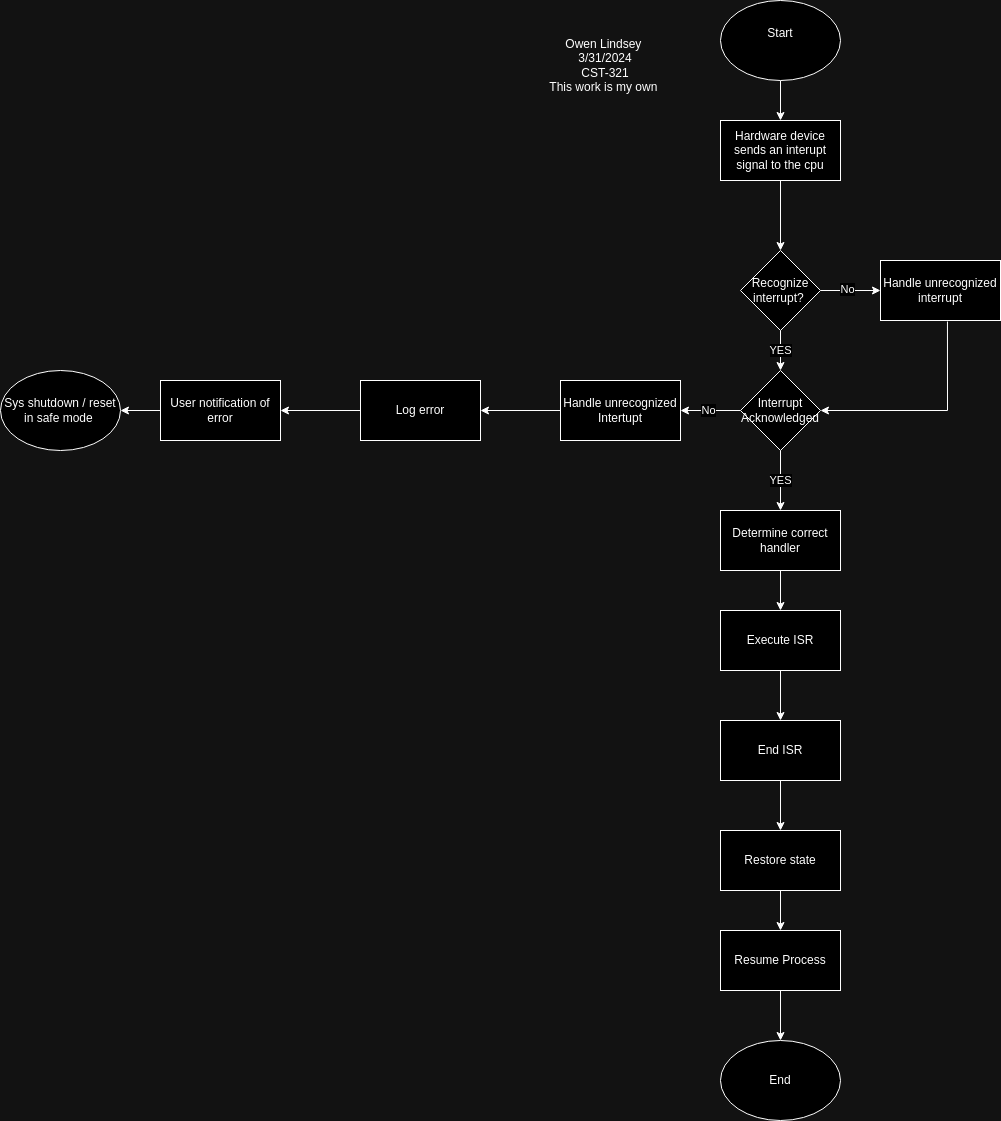

The diagram above was exported from draw.io. Its source (the exported page's mxGraphModel, read from the mxfile embedded in the PNG):
<mxGraphModel dx="1907" dy="566" grid="1" gridSize="10" guides="1" tooltips="1" connect="1" arrows="1" fold="1" page="1" pageScale="1" pageWidth="850" pageHeight="1100" math="0" shadow="0">
  <root>
    <mxCell id="0" />
    <mxCell id="1" parent="0" />
    <mxCell id="Vv_1Ex3Aelx2vM6hussD-3" value="" style="edgeStyle=orthogonalEdgeStyle;rounded=0;orthogonalLoop=1;jettySize=auto;html=1;" edge="1" parent="1" source="Vv_1Ex3Aelx2vM6hussD-1" target="Vv_1Ex3Aelx2vM6hussD-2">
      <mxGeometry relative="1" as="geometry" />
    </mxCell>
    <mxCell id="Vv_1Ex3Aelx2vM6hussD-1" value="Start&lt;div&gt;&lt;br&gt;&lt;/div&gt;" style="ellipse;whiteSpace=wrap;html=1;" vertex="1" parent="1">
      <mxGeometry x="350" y="40" width="120" height="80" as="geometry" />
    </mxCell>
    <mxCell id="Vv_1Ex3Aelx2vM6hussD-5" value="" style="edgeStyle=orthogonalEdgeStyle;rounded=0;orthogonalLoop=1;jettySize=auto;html=1;" edge="1" parent="1" source="Vv_1Ex3Aelx2vM6hussD-2" target="Vv_1Ex3Aelx2vM6hussD-4">
      <mxGeometry relative="1" as="geometry" />
    </mxCell>
    <mxCell id="Vv_1Ex3Aelx2vM6hussD-2" value="Hardware device sends an interupt signal to the cpu" style="whiteSpace=wrap;html=1;" vertex="1" parent="1">
      <mxGeometry x="350" y="160" width="120" height="60" as="geometry" />
    </mxCell>
    <mxCell id="Vv_1Ex3Aelx2vM6hussD-7" value="YES" style="edgeStyle=orthogonalEdgeStyle;rounded=0;orthogonalLoop=1;jettySize=auto;html=1;" edge="1" parent="1" source="Vv_1Ex3Aelx2vM6hussD-4" target="Vv_1Ex3Aelx2vM6hussD-6">
      <mxGeometry relative="1" as="geometry" />
    </mxCell>
    <mxCell id="Vv_1Ex3Aelx2vM6hussD-21" value="" style="edgeStyle=orthogonalEdgeStyle;rounded=0;orthogonalLoop=1;jettySize=auto;html=1;" edge="1" parent="1" source="Vv_1Ex3Aelx2vM6hussD-4" target="Vv_1Ex3Aelx2vM6hussD-20">
      <mxGeometry relative="1" as="geometry" />
    </mxCell>
    <mxCell id="Vv_1Ex3Aelx2vM6hussD-22" value="No" style="edgeLabel;html=1;align=center;verticalAlign=middle;resizable=0;points=[];" vertex="1" connectable="0" parent="Vv_1Ex3Aelx2vM6hussD-21">
      <mxGeometry x="-0.1222" y="2" relative="1" as="geometry">
        <mxPoint as="offset" />
      </mxGeometry>
    </mxCell>
    <mxCell id="Vv_1Ex3Aelx2vM6hussD-4" value="Recognize interrupt?&amp;nbsp;" style="rhombus;whiteSpace=wrap;html=1;" vertex="1" parent="1">
      <mxGeometry x="370" y="290" width="80" height="80" as="geometry" />
    </mxCell>
    <mxCell id="Vv_1Ex3Aelx2vM6hussD-9" value="YES" style="edgeStyle=orthogonalEdgeStyle;rounded=0;orthogonalLoop=1;jettySize=auto;html=1;" edge="1" parent="1" source="Vv_1Ex3Aelx2vM6hussD-6" target="Vv_1Ex3Aelx2vM6hussD-8">
      <mxGeometry relative="1" as="geometry" />
    </mxCell>
    <mxCell id="Vv_1Ex3Aelx2vM6hussD-24" value="" style="edgeStyle=orthogonalEdgeStyle;rounded=0;orthogonalLoop=1;jettySize=auto;html=1;" edge="1" parent="1" source="Vv_1Ex3Aelx2vM6hussD-6" target="Vv_1Ex3Aelx2vM6hussD-23">
      <mxGeometry relative="1" as="geometry" />
    </mxCell>
    <mxCell id="Vv_1Ex3Aelx2vM6hussD-37" value="No" style="edgeLabel;html=1;align=center;verticalAlign=middle;resizable=0;points=[];" vertex="1" connectable="0" parent="Vv_1Ex3Aelx2vM6hussD-24">
      <mxGeometry x="0.1" y="-1" relative="1" as="geometry">
        <mxPoint as="offset" />
      </mxGeometry>
    </mxCell>
    <mxCell id="Vv_1Ex3Aelx2vM6hussD-6" value="Interrupt Acknowledged" style="rhombus;whiteSpace=wrap;html=1;" vertex="1" parent="1">
      <mxGeometry x="370" y="410" width="80" height="80" as="geometry" />
    </mxCell>
    <mxCell id="Vv_1Ex3Aelx2vM6hussD-11" value="" style="edgeStyle=orthogonalEdgeStyle;rounded=0;orthogonalLoop=1;jettySize=auto;html=1;" edge="1" parent="1" source="Vv_1Ex3Aelx2vM6hussD-8" target="Vv_1Ex3Aelx2vM6hussD-10">
      <mxGeometry relative="1" as="geometry" />
    </mxCell>
    <mxCell id="Vv_1Ex3Aelx2vM6hussD-8" value="Determine correct handler" style="whiteSpace=wrap;html=1;" vertex="1" parent="1">
      <mxGeometry x="350" y="550" width="120" height="60" as="geometry" />
    </mxCell>
    <mxCell id="Vv_1Ex3Aelx2vM6hussD-13" value="" style="edgeStyle=orthogonalEdgeStyle;rounded=0;orthogonalLoop=1;jettySize=auto;html=1;" edge="1" parent="1" source="Vv_1Ex3Aelx2vM6hussD-10" target="Vv_1Ex3Aelx2vM6hussD-12">
      <mxGeometry relative="1" as="geometry" />
    </mxCell>
    <mxCell id="Vv_1Ex3Aelx2vM6hussD-10" value="Execute ISR" style="whiteSpace=wrap;html=1;" vertex="1" parent="1">
      <mxGeometry x="350" y="650" width="120" height="60" as="geometry" />
    </mxCell>
    <mxCell id="Vv_1Ex3Aelx2vM6hussD-15" value="" style="edgeStyle=orthogonalEdgeStyle;rounded=0;orthogonalLoop=1;jettySize=auto;html=1;" edge="1" parent="1" source="Vv_1Ex3Aelx2vM6hussD-12" target="Vv_1Ex3Aelx2vM6hussD-14">
      <mxGeometry relative="1" as="geometry" />
    </mxCell>
    <mxCell id="Vv_1Ex3Aelx2vM6hussD-12" value="End ISR" style="whiteSpace=wrap;html=1;" vertex="1" parent="1">
      <mxGeometry x="350" y="760" width="120" height="60" as="geometry" />
    </mxCell>
    <mxCell id="Vv_1Ex3Aelx2vM6hussD-17" value="" style="edgeStyle=orthogonalEdgeStyle;rounded=0;orthogonalLoop=1;jettySize=auto;html=1;" edge="1" parent="1" source="Vv_1Ex3Aelx2vM6hussD-14" target="Vv_1Ex3Aelx2vM6hussD-16">
      <mxGeometry relative="1" as="geometry" />
    </mxCell>
    <mxCell id="Vv_1Ex3Aelx2vM6hussD-14" value="Restore state" style="whiteSpace=wrap;html=1;" vertex="1" parent="1">
      <mxGeometry x="350" y="870" width="120" height="60" as="geometry" />
    </mxCell>
    <mxCell id="Vv_1Ex3Aelx2vM6hussD-19" value="" style="edgeStyle=orthogonalEdgeStyle;rounded=0;orthogonalLoop=1;jettySize=auto;html=1;" edge="1" parent="1" source="Vv_1Ex3Aelx2vM6hussD-16" target="Vv_1Ex3Aelx2vM6hussD-18">
      <mxGeometry relative="1" as="geometry" />
    </mxCell>
    <mxCell id="Vv_1Ex3Aelx2vM6hussD-16" value="Resume Process" style="whiteSpace=wrap;html=1;" vertex="1" parent="1">
      <mxGeometry x="350" y="970" width="120" height="60" as="geometry" />
    </mxCell>
    <mxCell id="Vv_1Ex3Aelx2vM6hussD-18" value="End" style="ellipse;whiteSpace=wrap;html=1;" vertex="1" parent="1">
      <mxGeometry x="350" y="1080" width="120" height="80" as="geometry" />
    </mxCell>
    <mxCell id="Vv_1Ex3Aelx2vM6hussD-20" value="Handle unrecognized interrupt" style="whiteSpace=wrap;html=1;" vertex="1" parent="1">
      <mxGeometry x="510" y="300" width="120" height="60" as="geometry" />
    </mxCell>
    <mxCell id="Vv_1Ex3Aelx2vM6hussD-26" value="" style="edgeStyle=orthogonalEdgeStyle;rounded=0;orthogonalLoop=1;jettySize=auto;html=1;" edge="1" parent="1" source="Vv_1Ex3Aelx2vM6hussD-23" target="Vv_1Ex3Aelx2vM6hussD-25">
      <mxGeometry relative="1" as="geometry" />
    </mxCell>
    <mxCell id="Vv_1Ex3Aelx2vM6hussD-23" value="Handle unrecognized Intertupt" style="whiteSpace=wrap;html=1;" vertex="1" parent="1">
      <mxGeometry x="190" y="420" width="120" height="60" as="geometry" />
    </mxCell>
    <mxCell id="Vv_1Ex3Aelx2vM6hussD-28" value="" style="edgeStyle=orthogonalEdgeStyle;rounded=0;orthogonalLoop=1;jettySize=auto;html=1;" edge="1" parent="1" source="Vv_1Ex3Aelx2vM6hussD-25" target="Vv_1Ex3Aelx2vM6hussD-27">
      <mxGeometry relative="1" as="geometry" />
    </mxCell>
    <mxCell id="Vv_1Ex3Aelx2vM6hussD-25" value="Log error" style="whiteSpace=wrap;html=1;" vertex="1" parent="1">
      <mxGeometry x="-10" y="420" width="120" height="60" as="geometry" />
    </mxCell>
    <mxCell id="Vv_1Ex3Aelx2vM6hussD-38" value="" style="edgeStyle=orthogonalEdgeStyle;rounded=0;orthogonalLoop=1;jettySize=auto;html=1;" edge="1" parent="1" source="Vv_1Ex3Aelx2vM6hussD-27" target="Vv_1Ex3Aelx2vM6hussD-31">
      <mxGeometry relative="1" as="geometry" />
    </mxCell>
    <mxCell id="Vv_1Ex3Aelx2vM6hussD-27" value="User notification of error" style="whiteSpace=wrap;html=1;" vertex="1" parent="1">
      <mxGeometry x="-210" y="420" width="120" height="60" as="geometry" />
    </mxCell>
    <mxCell id="Vv_1Ex3Aelx2vM6hussD-31" value="Sys shutdown / reset in safe mode&amp;nbsp;" style="ellipse;whiteSpace=wrap;html=1;" vertex="1" parent="1">
      <mxGeometry x="-370" y="410" width="120" height="80" as="geometry" />
    </mxCell>
    <mxCell id="Vv_1Ex3Aelx2vM6hussD-39" value="" style="endArrow=classic;html=1;rounded=0;exitX=0.558;exitY=1.017;exitDx=0;exitDy=0;exitPerimeter=0;entryX=1;entryY=0.5;entryDx=0;entryDy=0;" edge="1" parent="1" source="Vv_1Ex3Aelx2vM6hussD-20" target="Vv_1Ex3Aelx2vM6hussD-6">
      <mxGeometry width="50" height="50" relative="1" as="geometry">
        <mxPoint x="600" y="420" as="sourcePoint" />
        <mxPoint x="577" y="460" as="targetPoint" />
        <Array as="points">
          <mxPoint x="577" y="450" />
        </Array>
      </mxGeometry>
    </mxCell>
    <mxCell id="Vv_1Ex3Aelx2vM6hussD-40" value="Owen Lindsey&amp;nbsp;&lt;div&gt;3/31/2024&lt;/div&gt;&lt;div&gt;CST-321&lt;/div&gt;&lt;div&gt;This work is my own&amp;nbsp;&lt;/div&gt;" style="text;strokeColor=none;align=center;fillColor=none;html=1;verticalAlign=middle;whiteSpace=wrap;rounded=0;" vertex="1" parent="1">
      <mxGeometry x="160" y="50" width="150" height="110" as="geometry" />
    </mxCell>
  </root>
</mxGraphModel>